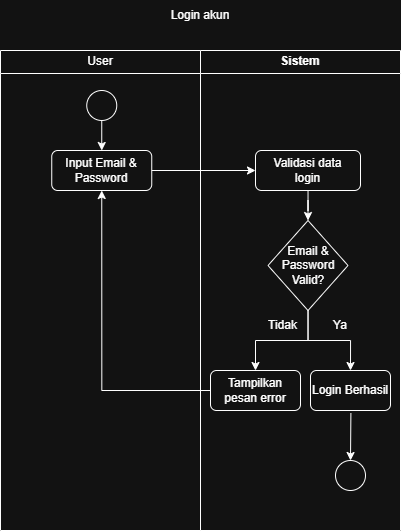

The diagram above was exported from draw.io. Its source (the exported page's mxGraphModel, read from the mxfile embedded in the PNG):
<mxGraphModel dx="1088" dy="566" grid="1" gridSize="10" guides="1" tooltips="1" connect="1" arrows="1" fold="1" page="1" pageScale="1" pageWidth="850" pageHeight="1100" math="0" shadow="0">
  <root>
    <mxCell id="0" />
    <mxCell id="1" parent="0" />
    <mxCell id="bnw5_iPCkAgE3xFA08_e-1241" parent="1" style="swimlane;whiteSpace=wrap;html=1;fontStyle=0" value="User" vertex="1">
      <mxGeometry height="480" width="200" x="225" y="150" as="geometry" />
    </mxCell>
    <mxCell id="bnw5_iPCkAgE3xFA08_e-1246" edge="1" parent="bnw5_iPCkAgE3xFA08_e-1241" source="bnw5_iPCkAgE3xFA08_e-1243" style="rounded=0;orthogonalLoop=1;jettySize=auto;html=1;entryX=0.5;entryY=0;entryDx=0;entryDy=0;" target="bnw5_iPCkAgE3xFA08_e-1244">
      <mxGeometry relative="1" as="geometry">
        <mxPoint x="101.25" y="100" as="targetPoint" />
      </mxGeometry>
    </mxCell>
    <mxCell id="bnw5_iPCkAgE3xFA08_e-1243" parent="bnw5_iPCkAgE3xFA08_e-1241" style="ellipse;whiteSpace=wrap;html=1;aspect=fixed;" value="" vertex="1">
      <mxGeometry height="30" width="30" x="86.25" y="40" as="geometry" />
    </mxCell>
    <mxCell id="bnw5_iPCkAgE3xFA08_e-1244" parent="bnw5_iPCkAgE3xFA08_e-1241" style="rounded=1;whiteSpace=wrap;html=1;" value="Input Email &amp;amp; Password" vertex="1">
      <mxGeometry height="40" width="100" x="51.25" y="100" as="geometry" />
    </mxCell>
    <mxCell id="bnw5_iPCkAgE3xFA08_e-1242" parent="1" style="swimlane;whiteSpace=wrap;html=1;" value="Sistem" vertex="1">
      <mxGeometry height="480" width="200" x="425" y="150" as="geometry" />
    </mxCell>
    <mxCell id="bnw5_iPCkAgE3xFA08_e-1272" edge="1" parent="bnw5_iPCkAgE3xFA08_e-1242" source="bnw5_iPCkAgE3xFA08_e-1247" style="edgeStyle=orthogonalEdgeStyle;rounded=0;orthogonalLoop=1;jettySize=auto;html=1;entryX=0.5;entryY=0;entryDx=0;entryDy=0;" target="bnw5_iPCkAgE3xFA08_e-1249">
      <mxGeometry relative="1" as="geometry" />
    </mxCell>
    <mxCell id="bnw5_iPCkAgE3xFA08_e-1247" parent="bnw5_iPCkAgE3xFA08_e-1242" style="rounded=1;whiteSpace=wrap;html=1;" value="Validasi data&lt;div&gt;login&lt;/div&gt;" vertex="1">
      <mxGeometry height="40" width="105" x="55" y="100" as="geometry" />
    </mxCell>
    <mxCell id="bnw5_iPCkAgE3xFA08_e-1259" edge="1" parent="bnw5_iPCkAgE3xFA08_e-1242" source="bnw5_iPCkAgE3xFA08_e-1249" style="edgeStyle=orthogonalEdgeStyle;rounded=0;orthogonalLoop=1;jettySize=auto;html=1;entryX=0.5;entryY=0;entryDx=0;entryDy=0;" target="bnw5_iPCkAgE3xFA08_e-1258">
      <mxGeometry relative="1" as="geometry" />
    </mxCell>
    <mxCell id="bnw5_iPCkAgE3xFA08_e-1266" edge="1" parent="bnw5_iPCkAgE3xFA08_e-1242" source="bnw5_iPCkAgE3xFA08_e-1249" style="edgeStyle=orthogonalEdgeStyle;rounded=0;orthogonalLoop=1;jettySize=auto;html=1;entryX=0.5;entryY=0;entryDx=0;entryDy=0;" target="bnw5_iPCkAgE3xFA08_e-1265">
      <mxGeometry relative="1" as="geometry" />
    </mxCell>
    <mxCell id="bnw5_iPCkAgE3xFA08_e-1249" parent="bnw5_iPCkAgE3xFA08_e-1242" style="rhombus;whiteSpace=wrap;html=1;" value="Email &amp;amp; Password Valid?" vertex="1">
      <mxGeometry height="90" width="80" x="67.5" y="170" as="geometry" />
    </mxCell>
    <mxCell id="bnw5_iPCkAgE3xFA08_e-1258" parent="bnw5_iPCkAgE3xFA08_e-1242" style="rounded=1;whiteSpace=wrap;html=1;" value="Login Berhasil" vertex="1">
      <mxGeometry height="40" width="80" x="110" y="320" as="geometry" />
    </mxCell>
    <mxCell id="bnw5_iPCkAgE3xFA08_e-1265" parent="bnw5_iPCkAgE3xFA08_e-1242" style="rounded=1;whiteSpace=wrap;html=1;" value="Tampilkan&lt;div&gt;pesan error&lt;/div&gt;" vertex="1">
      <mxGeometry height="40" width="90" x="10" y="320" as="geometry" />
    </mxCell>
    <mxCell id="bnw5_iPCkAgE3xFA08_e-1268" parent="bnw5_iPCkAgE3xFA08_e-1242" style="text;html=1;whiteSpace=wrap;strokeColor=none;fillColor=none;align=center;verticalAlign=middle;rounded=0;" value="Tidak" vertex="1">
      <mxGeometry height="10" width="35" x="65" y="270" as="geometry" />
    </mxCell>
    <mxCell id="bnw5_iPCkAgE3xFA08_e-1269" parent="bnw5_iPCkAgE3xFA08_e-1242" style="text;html=1;whiteSpace=wrap;strokeColor=none;fillColor=none;align=center;verticalAlign=middle;rounded=0;" value="Ya" vertex="1">
      <mxGeometry height="10" width="40" x="120" y="270" as="geometry" />
    </mxCell>
    <mxCell id="bnw5_iPCkAgE3xFA08_e-1262" parent="bnw5_iPCkAgE3xFA08_e-1242" style="ellipse;whiteSpace=wrap;html=1;aspect=fixed;" value="" vertex="1">
      <mxGeometry height="30" width="30" x="135" y="410" as="geometry" />
    </mxCell>
    <mxCell id="bnw5_iPCkAgE3xFA08_e-1273" edge="1" parent="bnw5_iPCkAgE3xFA08_e-1242" source="bnw5_iPCkAgE3xFA08_e-1258" style="edgeStyle=orthogonalEdgeStyle;rounded=0;orthogonalLoop=1;jettySize=auto;html=1;entryX=0.5;entryY=0;entryDx=0;entryDy=0;exitX=0.505;exitY=1.063;exitDx=0;exitDy=0;exitPerimeter=0;" target="bnw5_iPCkAgE3xFA08_e-1262">
      <mxGeometry relative="1" as="geometry">
        <Array as="points">
          <mxPoint x="150" y="362" />
        </Array>
        <mxPoint x="-58.00499999999988" y="383.4799999999999" as="targetPoint" />
      </mxGeometry>
    </mxCell>
    <mxCell id="bnw5_iPCkAgE3xFA08_e-1248" edge="1" parent="1" source="bnw5_iPCkAgE3xFA08_e-1244" style="rounded=0;orthogonalLoop=1;jettySize=auto;html=1;entryX=0;entryY=0.5;entryDx=0;entryDy=0;" target="bnw5_iPCkAgE3xFA08_e-1247">
      <mxGeometry relative="1" as="geometry" />
    </mxCell>
    <mxCell id="bnw5_iPCkAgE3xFA08_e-1264" parent="1" style="text;html=1;whiteSpace=wrap;strokeColor=none;fillColor=none;align=center;verticalAlign=middle;rounded=0;" value="Login akun" vertex="1">
      <mxGeometry height="30" width="100" x="375" y="100" as="geometry" />
    </mxCell>
    <mxCell id="bnw5_iPCkAgE3xFA08_e-1270" edge="1" parent="1" source="bnw5_iPCkAgE3xFA08_e-1265" style="edgeStyle=orthogonalEdgeStyle;rounded=0;orthogonalLoop=1;jettySize=auto;html=1;entryX=0.5;entryY=1;entryDx=0;entryDy=0;" target="bnw5_iPCkAgE3xFA08_e-1244">
      <mxGeometry relative="1" as="geometry" />
    </mxCell>
  </root>
</mxGraphModel>